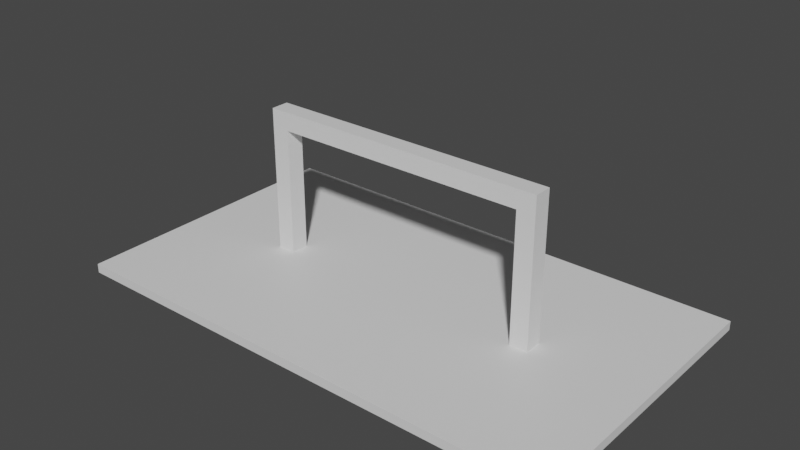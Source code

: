 # Source: cover.blend  (saved by Blender 2.82.7; exported with 4.5.12 LTS)
import bpy
from mathutils import Matrix  # noqa: F401  (used for matrix-valued properties, if any)

bpy.ops.wm.read_factory_settings(use_empty=True)
scene = bpy.context.scene
scene.name = 'Scene'

# ---- collections
col_cover = bpy.data.collections.new('cover'); scene.collection.children.link(col_cover)

# ---- materials (node trees are filled in below, after node groups)
mat_steel___satin = bpy.data.materials.new('Steel_-_Satin')
mat_steel___satin.use_transparent_shadow = False

# ---- material node trees
mat_steel___satin.use_nodes = True; mat_steel___satin.node_tree.nodes.clear()
_N = mat_steel___satin.node_tree.nodes; _L = mat_steel___satin.node_tree.links
n0 = _N.new('ShaderNodeOutputMaterial'); n0.name = 'Material Output'; n0.location = (300, 300)
n1 = _N.new('ShaderNodeBsdfPrincipled'); n1.name = 'Principled BSDF'; n1.location = (10, 300)
n1.distribution = 'GGX'
n1.subsurface_method = 'BURLEY'
n1.inputs[3].default_value = 1.45
n1.inputs[27].default_value = (0.0, 0.0, 0.0, 1.0)
n1.inputs[28].default_value = 1.0
_L.new(n1.outputs[0], n0.inputs[0])
n0.is_active_output = True

# ---- world
world_world = bpy.data.worlds.new('World'); scene.world = world_world
world_world.use_nodes = True; world_world.node_tree.nodes.clear()
_N = world_world.node_tree.nodes; _L = world_world.node_tree.links
n0 = _N.new('ShaderNodeOutputWorld'); n0.name = 'World Output'; n0.location = (300, 300)
n1 = _N.new('ShaderNodeBackground'); n1.name = 'Background'; n1.location = (10, 300)
n1.inputs[0].default_value = (0.05088, 0.05088, 0.05088, 1.0)
_L.new(n1.outputs[0], n0.inputs[0])
n0.is_active_output = True
world_world.color = (0.05088, 0.05088, 0.05088)
world_world.use_sun_shadow = False
world_world.sun_shadow_jitter_overblur = 0.0

# ---- meshes
me_cover = bpy.data.meshes.new('cover')
me_cover.from_pydata([(266.7, -95.25, 95.25), (266.7, -107.9, 95.25), (88.9, -95.25, 95.25), (88.9, -107.9, 95.25), (76.2, -107.9, 107.9), (279.4, -107.9, 107.9), (76.2, -95.25, 107.9), (279.4, -95.25, 107.9), (279.4, -107.9, 6.35), (76.2, -107.9, 6.35), (88.9, -107.9, 6.35), (266.7, -107.9, 6.35), (88.9, -95.25, 6.35), (266.7, -95.25, 6.35), (76.2, -95.25, 6.35), (279.4, -95.25, 6.35), (0.0, 0.0, 0.0), (0.0, -203.2, 0.0), (0.0, 0.0, 6.35), (0.0, -203.2, 6.35), (355.6, 0.0, 0.0), (355.6, 0.0, 6.35), (355.6, -203.2, 0.0), (355.6, -203.2, 6.35)], [], [(0, 1, 2), (2, 1, 3), (4, 5, 6), (6, 5, 7), (8, 5, 1), (1, 5, 4), (1, 4, 3), (3, 4, 9), (3, 9, 10), (1, 11, 8), (2, 3, 12), (12, 3, 10), (1, 0, 11), (11, 0, 13), (14, 6, 2), (2, 6, 7), (2, 7, 0), (0, 7, 15), (0, 15, 13), (2, 12, 14), (8, 15, 5), (5, 15, 7), (14, 9, 6), (6, 9, 4), (16, 17, 18), (18, 17, 19), (20, 16, 21), (21, 16, 18), (22, 20, 23), (23, 20, 21), (17, 22, 19), (19, 22, 23), (13, 12, 11), (11, 12, 10), (11, 10, 23), (23, 10, 19), (19, 10, 9), (19, 9, 14), (15, 21, 13), (13, 21, 18), (13, 18, 12), (12, 18, 14), (14, 18, 19), (21, 15, 23), (23, 15, 8), (23, 8, 11), (22, 17, 20), (20, 17, 16)])
me_cover.polygons.foreach_set('use_smooth', [True] * 48)
_k = set([(0, 1), (0, 2), (0, 13), (1, 3), (1, 11), (2, 3), (2, 12), (3, 10), (4, 5), (4, 6), (4, 9), (5, 7), (5, 8), (6, 7), (6, 14), (7, 15), (8, 11), (8, 15), (9, 10), (9, 14), (10, 12), (11, 13), (12, 14), (13, 15), (16, 17), (16, 18), (16, 20), (17, 19), (17, 22), (18, 19), (18, 21), (19, 23), (20, 21), (20, 22), (21, 23), (22, 23)])
me_cover.attributes.new('sharp_edge', 'BOOLEAN', 'EDGE').data.foreach_set('value', [ (min(e.vertices), max(e.vertices)) in _k for e in me_cover.edges])
_uv = me_cover.uv_layers.new(name='UVMap')
_uv.uv.foreach_set('vector', [1.27, 17.78, 0.0, 17.78, 1.27, 0.0, 1.27, 0.0, 0.0, 17.78, 0.0, 0.0, -19.68, -0.635, 0.635, -0.635, -19.68, 0.635, -19.68, 0.635, 0.635, -0.635, 0.635, 0.635, 1.27, 0.0, 1.27, 10.16, 0.0, 8.89, 0.0, 8.89, 1.27, 10.16, -19.05, 10.16, 0.0, 8.89, -19.05, 10.16, -17.78, 8.89, -17.78, 8.89, -19.05, 10.16, -19.05, 0.0, -17.78, 8.89, -19.05, 0.0, -17.78, 0.0, 0.0, 8.89, 0.0, 0.0, 1.27, 0.0, 1.27, 8.89, 0.0, 8.89, 1.27, 0.0, 1.27, 0.0, 0.0, 8.89, 0.0, 0.0, 1.27, 8.89, 0.0, 8.89, 1.27, 0.0, 1.27, 0.0, 0.0, 8.89, 0.0, 0.0, 20.32, 0.0, 20.32, 10.16, 19.05, 8.89, 19.05, 8.89, 20.32, 10.16, 0.0, 10.16, 19.05, 8.89, 0.0, 10.16, 1.27, 8.89, 1.27, 8.89, 0.0, 10.16, 0.0, 0.0, 1.27, 8.89, 0.0, 0.0, 1.27, 0.0, 19.05, 8.89, 19.05, 0.0, 20.32, 0.0, 0.0, 0.0, 1.27, 0.0, 0.0, 10.16, 0.0, 10.16, 1.27, 0.0, 1.27, 10.16, 0.0, 0.0, 1.27, 0.0, 0.0, 10.16, 0.0, 10.16, 1.27, 0.0, 1.27, 10.16, 0.0, 0.0, 20.32, 0.0, 0.0, 0.635, 0.0, 0.635, 20.32, 0.0, 20.32, 0.635, 0.0, 0.0, 35.56, 0.0, 0.0, 0.635, 0.0, 0.635, 35.56, 0.0, 35.56, 0.635, 0.0, 0.0, 20.32, 0.0, 0.0, 0.635, 0.0, 0.635, 20.32, 0.0, 20.32, 0.635, 0.0, 0.0, 35.56, 0.0, 0.0, 0.635, 0.0, 0.635, 35.56, 0.0, 35.56, 0.635, 8.89, 0.635, -8.89, 0.635, 8.89, -0.635, 8.89, -0.635, -8.89, 0.635, -8.89, -0.635, 8.89, -0.635, -8.89, -0.635, 17.78, -10.16, 17.78, -10.16, -8.89, -0.635, -17.78, -10.16, -17.78, -10.16, -8.89, -0.635, -10.16, -0.635, -17.78, -10.16, -10.16, -0.635, -10.16, 0.635, 10.16, 0.635, 17.78, 10.16, 8.89, 0.635, 8.89, 0.635, 17.78, 10.16, -17.78, 10.16, 8.89, 0.635, -17.78, 10.16, -8.89, 0.635, -8.89, 0.635, -17.78, 10.16, -10.16, 0.635, -10.16, 0.635, -17.78, 10.16, -17.78, -10.16, 17.78, 10.16, 10.16, 0.635, 17.78, -10.16, 17.78, -10.16, 10.16, 0.635, 10.16, -0.635, 17.78, -10.16, 10.16, -0.635, 8.89, -0.635, -17.78, -10.16, 17.78, -10.16, -17.78, 10.16, -17.78, 10.16, 17.78, -10.16, 17.78, 10.16])
me_cover.materials.append(mat_steel___satin)
me_cover.use_remesh_fix_poles = True
me_cover.use_remesh_preserve_attributes = False
me_cover.use_mirror_vertex_groups = False
me_cover.update()
me_cover.normals_split_custom_set([tuple(v) for v in zip(*[iter([0.0, 0.0, -1.0, 0.0, 0.0, -1.0, 0.0, 0.0, -1.0, 0.0, 0.0, -1.0, 0.0, 0.0, -1.0, 0.0, 0.0, -1.0, 0.0, 0.0, 1.0, 0.0, 0.0, 1.0, 0.0, 0.0, 1.0, 0.0, 0.0, 1.0, 0.0, 0.0, 1.0, 0.0, 0.0, 1.0, 0.0, -1.0, 0.0, 0.0, -1.0, 0.0, 0.0, -1.0, 7.635e-09, 0.0, -1.0, 7.635e-09, 0.0, -1.0, 0.0, 0.0, -1.0, 2.474e-07, 0.0, -1.0, 7.635e-09, 0.0, -1.0, 2.474e-07, 0.0, -1.0, 2.703e-07, 0.0, -1.0, 2.703e-07, 0.0, -1.0, 2.474e-07, 0.0, -1.0, 0.0, 0.0, -1.0, 2.703e-07, 0.0, -1.0, 0.0, 0.0, -1.0, 0.0, 0.0, -1.0, 7.635e-09, 0.0, -1.0, 0.0, 0.0, -1.0, 0.0, 1.0, 0.0, 0.0, 1.0, 0.0, 0.0, 1.0, 0.0, 0.0, 1.0, 0.0, 0.0, 1.0, 0.0, 0.0, 1.0, 0.0, 0.0, -1.0, 0.0, 0.0, -1.0, 0.0, 0.0, -1.0, 0.0, 0.0, -1.0, 0.0, 0.0, -1.0, 0.0, 0.0, -1.0, 0.0, 0.0, 0.0, 1.0, 0.0, 0.0, 1.0, -7.568e-07, 0.0, 1.0, -7.278e-07, 0.0, 1.0, -7.278e-07, 0.0, 1.0, -7.568e-07, 0.0, 1.0, 1.833e-07, 0.0, 1.0, -7.278e-07, 0.0, 1.0, 1.833e-07, 0.0, 1.0, 2.703e-07, 0.0, 1.0, 2.703e-07, 0.0, 1.0, 1.833e-07, 0.0, 1.0, 0.0, 0.0, 1.0, 2.703e-07, 0.0, 1.0, 0.0, 0.0, 1.0, 0.0, 0.0, 1.0, -7.278e-07, 0.0, 1.0, 0.0, 0.0, 1.0, 0.0, 1.0, 0.0, 0.0, 1.0, 0.0, 0.0, 1.0, 0.0, 0.0, 1.0, 0.0, 0.0, 1.0, 0.0, 0.0, 1.0, 0.0, 0.0, -1.0, 0.0, 0.0, -1.0, 0.0, 0.0, -1.0, 0.0, 0.0, -1.0, 0.0, 0.0, -1.0, 0.0, 0.0, -1.0, 0.0, 0.0, -1.0, 0.0, 0.0, -1.0, 0.0, 0.0, -1.0, 0.0, 0.0, -1.0, 0.0, 0.0, -1.0, 0.0, 0.0, -1.0, 0.0, 0.0, 0.0, 1.0, 0.0, 0.0, 1.0, 0.0, 0.0, 1.0, 0.0, 0.0, 1.0, 0.0, 0.0, 1.0, 0.0, 0.0, 1.0, 0.0, 1.0, 0.0, 0.0, 1.0, 0.0, 0.0, 1.0, 0.0, 0.0, 1.0, 0.0, 0.0, 1.0, 0.0, 0.0, 1.0, 0.0, 0.0, 0.0, -1.0, 0.0, 0.0, -1.0, 0.0, 0.0, -1.0, 0.0, 0.0, -1.0, 0.0, 0.0, -1.0, 0.0, 0.0, -1.0, 0.0, 0.0, 0.0, 1.0, 0.0, 0.0, 1.0, 0.0, 0.0, 1.0, 0.0, 0.0, 1.0, 0.0, 0.0, 1.0, 0.0, 0.0, 1.0, 0.0, 0.0, 1.0, 0.0, 0.0, 1.0, -3.015e-09, 0.0, 1.0, -3.015e-09, 0.0, 1.0, 0.0, 0.0, 1.0, 3.014e-09, 0.0, 1.0, 3.014e-09, 0.0, 1.0, 0.0, 0.0, 1.0, 4.127e-08, 0.0, 1.0, 3.014e-09, 0.0, 1.0, 4.127e-08, 0.0, 1.0, 1.028e-08, 0.0, 1.0, -1.028e-08, 0.0, 1.0, 0.0, 0.0, 1.0, 0.0, 0.0, 1.0, 0.0, 0.0, 1.0, 0.0, 0.0, 1.0, 0.0, 0.0, 1.0, 0.0, 0.0, 1.0, 0.0, 0.0, 1.0, 0.0, 0.0, 1.0, 0.0, 0.0, 1.0, 0.0, 0.0, 1.0, 1.028e-08, 0.0, 1.0, 1.028e-08, 0.0, 1.0, 0.0, 0.0, 1.0, 3.014e-09, 0.0, 1.0, 0.0, 0.0, 1.0, -1.028e-08, 0.0, 1.0, -3.015e-09, 0.0, 1.0, -3.015e-09, 0.0, 1.0, -1.028e-08, 0.0, 1.0, -4.127e-08, 0.0, 1.0, -3.015e-09, 0.0, 1.0, -4.127e-08, 0.0, 1.0, 0.0, 0.0, 1.0, 0.0, 0.0, -1.0, 0.0, 0.0, -1.0, 0.0, 0.0, -1.0, 0.0, 0.0, -1.0, 0.0, 0.0, -1.0, 0.0, 0.0, -1.0])] * 3)])

# ---- objects
ob_cover = bpy.data.objects.new('cover', me_cover)

# ---- transforms, parenting, visibility, modifiers, constraints
ob_cover.location = (0.0, 0.0, 0.0)
ob_cover.rotation_euler = (6.283, -0.0, 0.0)
ob_cover.scale = (0.05, 0.05, 0.05)
ob_cover.lineart.crease_threshold = 0.0

# ---- collection membership
col_cover.objects.link(ob_cover)

# ---- scene / render settings (as saved in the file)
scene.frame_start = 1; scene.frame_end = 250; scene.frame_set(1)
scene.render.engine = 'BLENDER_EEVEE_NEXT'
scene.cycles.use_denoising = False
scene.cycles.samples = 128
scene.cycles.sampling_pattern = 'TABULATED_SOBOL'
scene.cycles.use_adaptive_sampling = False
scene.cycles.use_light_tree = False
scene.view_settings.view_transform = 'Filmic'
bpy.context.view_layer.update()

# ---- added for rendering (the .blend has no active camera and no usable light): camera, sun
cam_auto = bpy.data.cameras.new('AutoCamera')
cam_auto.lens = 50.0
cam_auto.sensor_width = 36.0
cam_auto.clip_end = 1000.0
ob_auto_camera = bpy.data.objects.new('AutoCamera', cam_auto)
scene.collection.objects.link(ob_auto_camera)
ob_auto_camera.location = (28.484, -28.5928, 18.3739)
ob_auto_camera.rotation_euler = (1.09748, -7.21219e-08, 0.694738)
scene.camera = ob_auto_camera
light_auto_sun = bpy.data.lights.new('AutoSun', 'SUN')
light_auto_sun.energy = 3.0
light_auto_sun.angle = 0.0523599
ob_auto_sun = bpy.data.objects.new('AutoSun', light_auto_sun)
scene.collection.objects.link(ob_auto_sun)
ob_auto_sun.rotation_euler = (0.872665, 0.174533, 0.523599)
bpy.context.view_layer.update()
